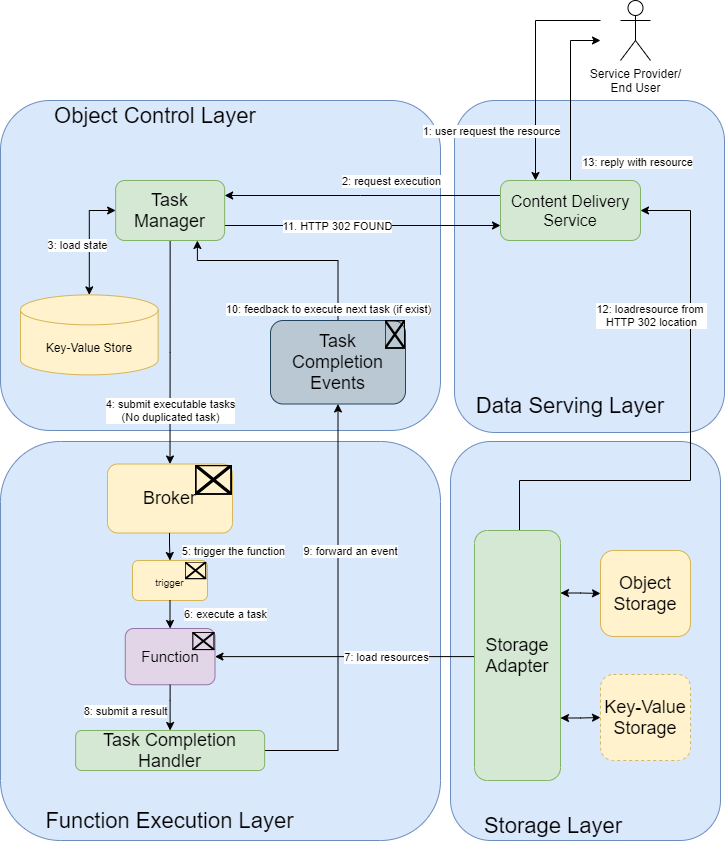

The diagram above was exported from draw.io. Its source (the exported page's mxGraphModel, read from the mxfile embedded in the PNG):
<mxGraphModel dx="637" dy="1618" grid="1" gridSize="10" guides="1" tooltips="1" connect="1" arrows="1" fold="1" page="1" pageScale="1" pageWidth="827" pageHeight="1169" math="0" shadow="0">
  <root>
    <mxCell id="0" />
    <mxCell id="1" parent="0" />
    <mxCell id="2" value="" style="rounded=1;whiteSpace=wrap;html=1;strokeColor=#6c8ebf;fillColor=#dae8fc;" parent="1" vertex="1">
      <mxGeometry x="494" width="270" height="332" as="geometry" />
    </mxCell>
    <mxCell id="3" value="" style="rounded=1;whiteSpace=wrap;html=1;fillColor=#dae8fc;strokeColor=#6c8ebf;" parent="1" vertex="1">
      <mxGeometry x="40" width="440" height="330" as="geometry" />
    </mxCell>
    <mxCell id="4" value="" style="rounded=1;whiteSpace=wrap;html=1;strokeColor=#6c8ebf;fillColor=#dae8fc;" parent="1" vertex="1">
      <mxGeometry x="490" y="341" width="270" height="399" as="geometry" />
    </mxCell>
    <mxCell id="5" value="" style="rounded=1;whiteSpace=wrap;html=1;strokeColor=#6c8ebf;fillColor=#dae8fc;" parent="1" vertex="1">
      <mxGeometry x="40" y="341" width="440" height="399" as="geometry" />
    </mxCell>
    <mxCell id="6" value="&lt;div&gt;Function Execution&amp;nbsp;&lt;span&gt;Layer&lt;/span&gt;&lt;/div&gt;" style="text;html=1;strokeColor=none;fillColor=none;align=center;verticalAlign=middle;whiteSpace=wrap;rounded=0;fontSize=22;" parent="1" vertex="1">
      <mxGeometry x="70.13" y="700" width="279" height="40" as="geometry" />
    </mxCell>
    <mxCell id="7" value="&lt;font style=&quot;font-size: 22px&quot;&gt;Storage Layer&lt;/font&gt;" style="text;html=1;strokeColor=none;fillColor=none;align=center;verticalAlign=middle;whiteSpace=wrap;rounded=0;fontSize=22;" parent="1" vertex="1">
      <mxGeometry x="510" y="710" width="166" height="30" as="geometry" />
    </mxCell>
    <mxCell id="8" value="&lt;font style=&quot;font-size: 22px&quot;&gt;Object Control Layer&lt;/font&gt;" style="text;html=1;strokeColor=none;fillColor=none;align=center;verticalAlign=middle;whiteSpace=wrap;rounded=0;fontSize=22;" parent="1" vertex="1">
      <mxGeometry x="70.13" width="250" height="30" as="geometry" />
    </mxCell>
    <mxCell id="20" style="edgeStyle=orthogonalEdgeStyle;rounded=0;orthogonalLoop=1;jettySize=auto;html=1;exitX=0.5;exitY=0;exitDx=0;exitDy=0;entryX=1;entryY=0.5;entryDx=0;entryDy=0;" parent="1" source="21" target="35" edge="1">
      <mxGeometry relative="1" as="geometry">
        <Array as="points">
          <mxPoint x="559" y="380" />
          <mxPoint x="730" y="380" />
          <mxPoint x="730" y="110" />
        </Array>
      </mxGeometry>
    </mxCell>
    <mxCell id="188" value="12: loadresource from &lt;br&gt;HTTP 302 location" style="edgeLabel;html=1;align=center;verticalAlign=middle;resizable=0;points=[];" parent="20" vertex="1" connectable="0">
      <mxGeometry x="0.6775" relative="1" as="geometry">
        <mxPoint x="-40" y="66" as="offset" />
      </mxGeometry>
    </mxCell>
    <mxCell id="148" style="edgeStyle=orthogonalEdgeStyle;rounded=0;orthogonalLoop=1;jettySize=auto;html=1;exitX=0;exitY=0.5;exitDx=0;exitDy=0;entryX=1;entryY=0.5;entryDx=0;entryDy=0;" parent="1" source="21" target="116" edge="1">
      <mxGeometry relative="1" as="geometry">
        <Array as="points">
          <mxPoint x="514" y="556" />
        </Array>
      </mxGeometry>
    </mxCell>
    <mxCell id="196" value="7: load resources" style="edgeLabel;html=1;align=center;verticalAlign=middle;resizable=0;points=[];" parent="148" vertex="1" connectable="0">
      <mxGeometry x="0.5132" y="-2" relative="1" as="geometry">
        <mxPoint x="107" y="2" as="offset" />
      </mxGeometry>
    </mxCell>
    <mxCell id="DZC0j2qi3mUQKiAy01M3-167" style="edgeStyle=orthogonalEdgeStyle;rounded=0;orthogonalLoop=1;jettySize=auto;html=1;exitX=1;exitY=0.25;exitDx=0;exitDy=0;startArrow=classic;startFill=1;" parent="1" source="21" target="DZC0j2qi3mUQKiAy01M3-163" edge="1">
      <mxGeometry relative="1" as="geometry" />
    </mxCell>
    <mxCell id="DZC0j2qi3mUQKiAy01M3-168" style="edgeStyle=orthogonalEdgeStyle;rounded=0;orthogonalLoop=1;jettySize=auto;html=1;exitX=1;exitY=0.75;exitDx=0;exitDy=0;entryX=0;entryY=0.5;entryDx=0;entryDy=0;startArrow=classic;startFill=1;" parent="1" source="21" target="DZC0j2qi3mUQKiAy01M3-166" edge="1">
      <mxGeometry relative="1" as="geometry" />
    </mxCell>
    <mxCell id="21" value="&lt;span style=&quot;font-size: 18px;&quot;&gt;Storage Adapter&lt;/span&gt;" style="rounded=1;whiteSpace=wrap;html=1;fillColor=#d5e8d4;strokeColor=#82b366;fontSize=18;" parent="1" vertex="1">
      <mxGeometry x="514" y="430" width="86" height="250" as="geometry" />
    </mxCell>
    <mxCell id="22" style="edgeStyle=orthogonalEdgeStyle;rounded=0;orthogonalLoop=1;jettySize=auto;html=1;exitX=0.5;exitY=1;exitDx=0;exitDy=0;entryX=0.5;entryY=0;entryDx=0;entryDy=0;" parent="1" source="24" target="95" edge="1">
      <mxGeometry relative="1" as="geometry">
        <Array as="points" />
        <mxPoint x="209.6199999999999" y="185.5" as="targetPoint" />
      </mxGeometry>
    </mxCell>
    <mxCell id="173" value="4: submit executable tasks&lt;br&gt;(No duplicated task)" style="edgeLabel;html=1;align=center;verticalAlign=middle;resizable=0;points=[];" parent="22" vertex="1" connectable="0">
      <mxGeometry x="-0.2695" y="-2" relative="1" as="geometry">
        <mxPoint x="2" y="88" as="offset" />
      </mxGeometry>
    </mxCell>
    <mxCell id="192" style="edgeStyle=orthogonalEdgeStyle;rounded=0;orthogonalLoop=1;jettySize=auto;html=1;exitX=0;exitY=0.5;exitDx=0;exitDy=0;startArrow=classic;startFill=1;" parent="1" source="24" target="33" edge="1">
      <mxGeometry relative="1" as="geometry" />
    </mxCell>
    <mxCell id="194" value="3: load state" style="edgeLabel;html=1;align=center;verticalAlign=middle;resizable=0;points=[];" parent="192" vertex="1" connectable="0">
      <mxGeometry x="-0.2352" y="1" relative="1" as="geometry">
        <mxPoint x="-13" y="19" as="offset" />
      </mxGeometry>
    </mxCell>
    <mxCell id="193" style="edgeStyle=orthogonalEdgeStyle;rounded=0;orthogonalLoop=1;jettySize=auto;html=1;exitX=1;exitY=0.75;exitDx=0;exitDy=0;entryX=0;entryY=0.75;entryDx=0;entryDy=0;startArrow=none;startFill=0;" parent="1" source="24" target="35" edge="1">
      <mxGeometry relative="1" as="geometry" />
    </mxCell>
    <mxCell id="197" value="11. HTTP 302 FOUND" style="edgeLabel;html=1;align=center;verticalAlign=middle;resizable=0;points=[];" parent="193" vertex="1" connectable="0">
      <mxGeometry x="-0.1894" relative="1" as="geometry">
        <mxPoint as="offset" />
      </mxGeometry>
    </mxCell>
    <mxCell id="24" value="&lt;span style=&quot;font-size: 18px;&quot;&gt;Task Manager&lt;/span&gt;" style="rounded=1;whiteSpace=wrap;html=1;fillColor=#d5e8d4;strokeColor=#82b366;fontSize=18;" parent="1" vertex="1">
      <mxGeometry x="155.13" y="80" width="109" height="60" as="geometry" />
    </mxCell>
    <mxCell id="29" style="edgeStyle=orthogonalEdgeStyle;rounded=0;orthogonalLoop=1;jettySize=auto;html=1;entryX=0.75;entryY=1;entryDx=0;entryDy=0;" parent="1" source="30" target="24" edge="1">
      <mxGeometry relative="1" as="geometry">
        <Array as="points">
          <mxPoint x="378" y="160" />
          <mxPoint x="237" y="160" />
        </Array>
      </mxGeometry>
    </mxCell>
    <mxCell id="185" value="10: feedback to execute next task (if exist)" style="edgeLabel;html=1;align=center;verticalAlign=middle;resizable=0;points=[];" parent="29" vertex="1" connectable="0">
      <mxGeometry x="-0.7011" y="1" relative="1" as="geometry">
        <mxPoint x="-9" y="21" as="offset" />
      </mxGeometry>
    </mxCell>
    <mxCell id="30" value="Task Completion Events" style="rounded=1;whiteSpace=wrap;html=1;fillColor=#bac8d3;strokeColor=#23445d;fontSize=18;verticalAlign=middle;" parent="1" vertex="1">
      <mxGeometry x="310" y="220" width="135" height="83.5" as="geometry" />
    </mxCell>
    <mxCell id="31" value="" style="shape=image;verticalLabelPosition=bottom;labelBackgroundColor=#ffffff;verticalAlign=top;aspect=fixed;imageAspect=0;image=https://content.linkedin.com/content/dam/engineering/en-us/blog/migrated/kafka-logo-no-text.png;" parent="1" vertex="1">
      <mxGeometry x="424.65999999999997" y="220" width="20.34" height="28.75" as="geometry" />
    </mxCell>
    <mxCell id="33" value="Key-Value Store" style="shape=cylinder3;whiteSpace=wrap;html=1;boundedLbl=1;backgroundOutline=1;size=15;fillColor=#fff2cc;strokeColor=#d6b656;" parent="1" vertex="1">
      <mxGeometry x="60" y="194.38" width="137.62" height="80" as="geometry" />
    </mxCell>
    <mxCell id="34" style="edgeStyle=orthogonalEdgeStyle;rounded=0;orthogonalLoop=1;jettySize=auto;html=1;exitX=0;exitY=0.25;exitDx=0;exitDy=0;entryX=1;entryY=0.25;entryDx=0;entryDy=0;" parent="1" source="35" target="24" edge="1">
      <mxGeometry relative="1" as="geometry">
        <Array as="points">
          <mxPoint x="400" y="95" />
          <mxPoint x="400" y="95" />
        </Array>
      </mxGeometry>
    </mxCell>
    <mxCell id="169" value="2: request execution" style="edgeLabel;html=1;align=center;verticalAlign=middle;resizable=0;points=[];" parent="34" vertex="1" connectable="0">
      <mxGeometry x="-0.2471" y="1" relative="1" as="geometry">
        <mxPoint x="-6" y="-16" as="offset" />
      </mxGeometry>
    </mxCell>
    <mxCell id="198" style="edgeStyle=orthogonalEdgeStyle;rounded=0;orthogonalLoop=1;jettySize=auto;html=1;exitX=0.5;exitY=0;exitDx=0;exitDy=0;startArrow=none;startFill=0;" parent="1" source="35" edge="1">
      <mxGeometry relative="1" as="geometry">
        <mxPoint x="640" y="-60" as="targetPoint" />
        <Array as="points">
          <mxPoint x="610" y="-60" />
        </Array>
      </mxGeometry>
    </mxCell>
    <mxCell id="199" value="13: reply with resource" style="edgeLabel;html=1;align=center;verticalAlign=middle;resizable=0;points=[];" parent="198" vertex="1" connectable="0">
      <mxGeometry x="-0.7768" y="-2" relative="1" as="geometry">
        <mxPoint x="64" as="offset" />
      </mxGeometry>
    </mxCell>
    <mxCell id="35" value="Content Delivery Service" style="rounded=1;whiteSpace=wrap;html=1;fillColor=#d5e8d4;strokeColor=#82b366;fontSize=16;" parent="1" vertex="1">
      <mxGeometry x="540" y="80" width="140" height="60" as="geometry" />
    </mxCell>
    <mxCell id="36" value="Data Serving Layer" style="text;html=1;strokeColor=none;fillColor=none;align=center;verticalAlign=middle;whiteSpace=wrap;rounded=0;fontSize=22;" parent="1" vertex="1">
      <mxGeometry x="510" y="290" width="200" height="30" as="geometry" />
    </mxCell>
    <mxCell id="41" style="edgeStyle=orthogonalEdgeStyle;rounded=0;orthogonalLoop=1;jettySize=auto;html=1;entryX=0.25;entryY=0;entryDx=0;entryDy=0;" parent="1" target="35" edge="1">
      <mxGeometry relative="1" as="geometry">
        <mxPoint x="640" y="-80" as="sourcePoint" />
        <Array as="points">
          <mxPoint x="575" y="-80" />
        </Array>
      </mxGeometry>
    </mxCell>
    <mxCell id="165" value="1: user request the resource" style="edgeLabel;html=1;align=center;verticalAlign=middle;resizable=0;points=[];" parent="41" vertex="1" connectable="0">
      <mxGeometry x="-0.1316" y="-2" relative="1" as="geometry">
        <mxPoint x="-43" y="77" as="offset" />
      </mxGeometry>
    </mxCell>
    <mxCell id="42" value="Service Provider/&lt;br&gt;End User&lt;br&gt;" style="shape=umlActor;verticalLabelPosition=bottom;verticalAlign=top;html=1;outlineConnect=0;" parent="1" vertex="1">
      <mxGeometry x="660" y="-100" width="30" height="60" as="geometry" />
    </mxCell>
    <mxCell id="95" value="&lt;font style=&quot;font-size: 18px;&quot;&gt;Broker&lt;br style=&quot;font-size: 18px;&quot;&gt;&lt;/font&gt;" style="rounded=1;whiteSpace=wrap;html=1;fillColor=#fff2cc;strokeColor=#d6b656;align=center;fontSize=18;" parent="1" vertex="1">
      <mxGeometry x="147" y="363.5" width="125" height="69" as="geometry" />
    </mxCell>
    <mxCell id="101" value="" style="shape=image;verticalLabelPosition=bottom;labelBackgroundColor=#ffffff;verticalAlign=top;aspect=fixed;imageAspect=0;image=https://knative.dev/docs/images/logo/rgb/knative-logo-rgb.png;" parent="1" vertex="1">
      <mxGeometry x="234.85000000000002" y="364.75" width="37.15" height="30" as="geometry" />
    </mxCell>
    <mxCell id="110" style="edgeStyle=orthogonalEdgeStyle;rounded=0;orthogonalLoop=1;jettySize=auto;html=1;entryX=0.5;entryY=0;entryDx=0;entryDy=0;fontSize=18;" parent="1" target="113" edge="1">
      <mxGeometry relative="1" as="geometry">
        <mxPoint x="208.99999999999955" y="432.5" as="sourcePoint" />
        <Array as="points">
          <mxPoint x="209" y="442.5" />
        </Array>
        <mxPoint x="209.6300000000001" y="472.5" as="targetPoint" />
      </mxGeometry>
    </mxCell>
    <mxCell id="111" value="" style="group;fontSize=11;" parent="1" vertex="1" connectable="0">
      <mxGeometry x="172" y="460" width="75" height="40" as="geometry" />
    </mxCell>
    <mxCell id="112" value="" style="group" parent="111" vertex="1" connectable="0">
      <mxGeometry width="75" height="40" as="geometry" />
    </mxCell>
    <mxCell id="113" value="&lt;font&gt;&lt;span style=&quot;font-size: 10px&quot;&gt;trigger&lt;/span&gt;&lt;br style=&quot;font-size: 15px&quot;&gt;&lt;/font&gt;" style="rounded=1;whiteSpace=wrap;html=1;fillColor=#fff2cc;strokeColor=#d6b656;align=center;fontSize=15;" parent="112" vertex="1">
      <mxGeometry width="75" height="40" as="geometry" />
    </mxCell>
    <mxCell id="114" value="" style="shape=image;verticalLabelPosition=bottom;labelBackgroundColor=#ffffff;verticalAlign=top;aspect=fixed;imageAspect=0;image=https://knative.dev/docs/images/logo/rgb/knative-logo-rgb.png;" parent="112" vertex="1">
      <mxGeometry x="52.710000000000015" y="1.7391304347826086" width="21.53623188405797" height="17.391304347826086" as="geometry" />
    </mxCell>
    <mxCell id="115" value="" style="group;fontSize=15;" parent="1" vertex="1" connectable="0">
      <mxGeometry x="164.75" y="528" width="89.75" height="56.25" as="geometry" />
    </mxCell>
    <mxCell id="116" value="&lt;span style=&quot;font-size: 15px&quot;&gt;Function&lt;/span&gt;" style="rounded=1;whiteSpace=wrap;html=1;fillColor=#e1d5e7;strokeColor=#9673a6;" parent="115" vertex="1">
      <mxGeometry width="89.75000000000001" height="56.25" as="geometry" />
    </mxCell>
    <mxCell id="117" value="" style="shape=image;verticalLabelPosition=bottom;labelBackgroundColor=#ffffff;verticalAlign=top;aspect=fixed;imageAspect=0;image=https://knative.dev/docs/images/logo/rgb/knative-logo-rgb.png;" parent="115" vertex="1">
      <mxGeometry x="67.52191666666668" y="4.110576923076923" width="22.228083333333334" height="17.950000000000003" as="geometry" />
    </mxCell>
    <mxCell id="118" style="edgeStyle=orthogonalEdgeStyle;rounded=0;orthogonalLoop=1;jettySize=auto;html=1;entryX=0.5;entryY=0;entryDx=0;entryDy=0;fontSize=15;" parent="1" source="113" target="116" edge="1">
      <mxGeometry relative="1" as="geometry" />
    </mxCell>
    <mxCell id="183" value="6: execute a task" style="edgeLabel;html=1;align=center;verticalAlign=middle;resizable=0;points=[];" parent="118" vertex="1" connectable="0">
      <mxGeometry x="-0.4604" y="1" relative="1" as="geometry">
        <mxPoint x="54" y="5" as="offset" />
      </mxGeometry>
    </mxCell>
    <mxCell id="132" style="edgeStyle=orthogonalEdgeStyle;rounded=0;orthogonalLoop=1;jettySize=auto;html=1;exitX=1;exitY=0.5;exitDx=0;exitDy=0;entryX=0.5;entryY=1;entryDx=0;entryDy=0;fontSize=15;startArrow=none;startFill=0;" parent="1" source="133" target="30" edge="1">
      <mxGeometry relative="1" as="geometry">
        <mxPoint x="414.9999999999998" y="476" as="targetPoint" />
      </mxGeometry>
    </mxCell>
    <mxCell id="182" value="9: forward an event" style="edgeLabel;html=1;align=center;verticalAlign=middle;resizable=0;points=[];" parent="132" vertex="1" connectable="0">
      <mxGeometry x="-0.0852" y="1" relative="1" as="geometry">
        <mxPoint x="13" y="-81" as="offset" />
      </mxGeometry>
    </mxCell>
    <mxCell id="133" value="&lt;span style=&quot;font-size: 18px;&quot;&gt;Task Completion Handler&lt;/span&gt;" style="rounded=1;whiteSpace=wrap;html=1;fillColor=#d5e8d4;strokeColor=#82b366;fontSize=18;" parent="1" vertex="1">
      <mxGeometry x="115.13" y="630" width="189" height="40" as="geometry" />
    </mxCell>
    <mxCell id="135" style="edgeStyle=orthogonalEdgeStyle;rounded=0;orthogonalLoop=1;jettySize=auto;html=1;exitX=0.5;exitY=1;exitDx=0;exitDy=0;fontSize=15;startArrow=none;startFill=0;entryX=0.5;entryY=0;entryDx=0;entryDy=0;" parent="1" source="116" target="133" edge="1">
      <mxGeometry relative="1" as="geometry">
        <mxPoint x="185" y="620" as="targetPoint" />
        <Array as="points">
          <mxPoint x="210" y="600" />
          <mxPoint x="210" y="600" />
          <mxPoint x="210" y="630" />
        </Array>
      </mxGeometry>
    </mxCell>
    <mxCell id="8NrG4kU9CTVJ4KtCSl5M-202" value="&lt;span style=&quot;font-size: 11px&quot;&gt;8: submit a result&lt;/span&gt;" style="edgeLabel;html=1;align=center;verticalAlign=middle;resizable=0;points=[];fontSize=11;" parent="135" vertex="1" connectable="0">
      <mxGeometry x="0.1201" y="-1" relative="1" as="geometry">
        <mxPoint x="-44" as="offset" />
      </mxGeometry>
    </mxCell>
    <mxCell id="DZC0j2qi3mUQKiAy01M3-163" value="&lt;span style=&quot;font-size: 18px;&quot;&gt;Object Storage&lt;/span&gt;" style="rounded=1;whiteSpace=wrap;html=1;fillColor=#fff2cc;strokeColor=#d6b656;fontSize=18;" parent="1" vertex="1">
      <mxGeometry x="640" y="450" width="90" height="86" as="geometry" />
    </mxCell>
    <mxCell id="DZC0j2qi3mUQKiAy01M3-166" value="&lt;span style=&quot;font-size: 18px;&quot;&gt;Key-Value Storage&lt;/span&gt;" style="rounded=1;whiteSpace=wrap;html=1;fillColor=#fff2cc;strokeColor=#d6b656;fontSize=18;dashed=1;" parent="1" vertex="1">
      <mxGeometry x="640" y="574" width="90" height="86" as="geometry" />
    </mxCell>
    <mxCell id="8NrG4kU9CTVJ4KtCSl5M-200" value="5: trigger the function" style="edgeLabel;html=1;align=center;verticalAlign=middle;resizable=0;points=[];" parent="1" vertex="1" connectable="0">
      <mxGeometry x="272.00000000000006" y="449.9999999999999" as="geometry" />
    </mxCell>
  </root>
</mxGraphModel>